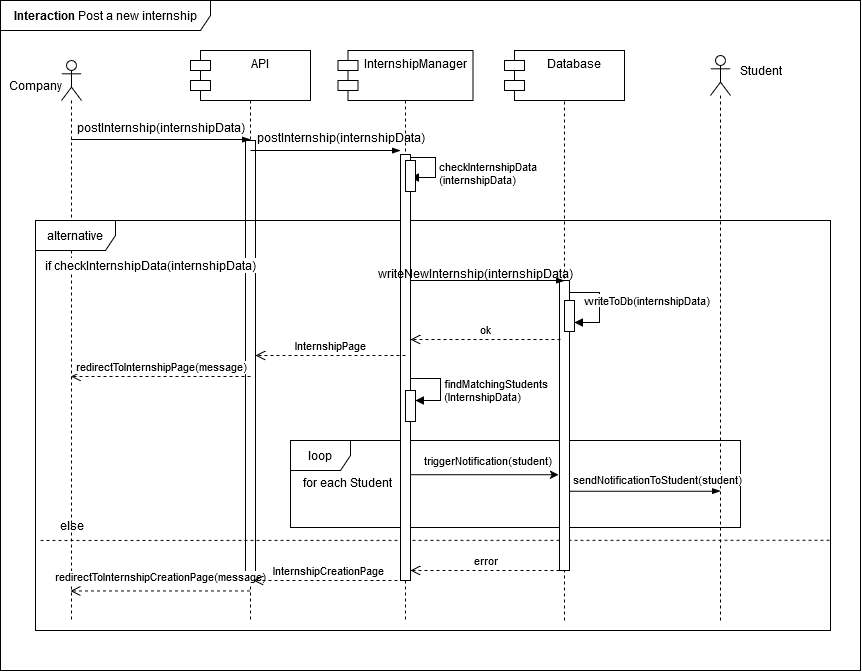

The diagram above was exported from draw.io. Its source (the exported page's mxGraphModel, read from the mxfile embedded in the PNG):
<mxGraphModel dx="1195" dy="1722" grid="1" gridSize="10" guides="1" tooltips="1" connect="1" arrows="1" fold="1" page="1" pageScale="1" pageWidth="850" pageHeight="1100" math="0" shadow="0">
  <root>
    <mxCell id="0" />
    <mxCell id="1" parent="0" />
    <mxCell id="CObYJEAy56xA2G8EUnc1-1" value="API" style="shape=umlLifeline;perimeter=lifelinePerimeter;whiteSpace=wrap;html=1;container=1;dropTarget=0;collapsible=0;recursiveResize=0;outlineConnect=0;portConstraint=eastwest;newEdgeStyle={&quot;edgeStyle&quot;:&quot;elbowEdgeStyle&quot;,&quot;elbow&quot;:&quot;vertical&quot;,&quot;curved&quot;:0,&quot;rounded&quot;:0};" parent="1" vertex="1">
      <mxGeometry x="260" y="40" width="100" height="560" as="geometry" />
    </mxCell>
    <mxCell id="vXKSp53bt_YOnUHlEbE3-1" value="" style="html=1;points=[[0,0,0,0,5],[0,1,0,0,-5],[1,0,0,0,5],[1,1,0,0,-5]];perimeter=orthogonalPerimeter;outlineConnect=0;targetShapes=umlLifeline;portConstraint=eastwest;newEdgeStyle={&quot;curved&quot;:0,&quot;rounded&quot;:0};" parent="CObYJEAy56xA2G8EUnc1-1" vertex="1">
      <mxGeometry x="45" y="80" width="10" height="440" as="geometry" />
    </mxCell>
    <mxCell id="CObYJEAy56xA2G8EUnc1-6" value="" style="shape=umlLifeline;perimeter=lifelinePerimeter;whiteSpace=wrap;html=1;container=1;dropTarget=0;collapsible=0;recursiveResize=0;outlineConnect=0;portConstraint=eastwest;newEdgeStyle={&quot;curved&quot;:0,&quot;rounded&quot;:0};participant=umlActor;" parent="1" vertex="1">
      <mxGeometry x="121" y="40" width="20" height="560" as="geometry" />
    </mxCell>
    <mxCell id="CObYJEAy56xA2G8EUnc1-7" value="Company" style="text;html=1;align=center;verticalAlign=middle;resizable=0;points=[];autosize=1;strokeColor=none;fillColor=none;" parent="1" vertex="1">
      <mxGeometry x="60" y="50" width="70" height="30" as="geometry" />
    </mxCell>
    <mxCell id="CObYJEAy56xA2G8EUnc1-9" value="postInternship(internshipData)" style="text;html=1;align=center;verticalAlign=middle;resizable=0;points=[];autosize=1;strokeColor=none;fillColor=none;" parent="1" vertex="1">
      <mxGeometry x="130" y="92" width="180" height="30" as="geometry" />
    </mxCell>
    <mxCell id="CObYJEAy56xA2G8EUnc1-14" value="alternative" style="shape=umlFrame;whiteSpace=wrap;html=1;pointerEvents=0;width=80;height=30;" parent="1" vertex="1">
      <mxGeometry x="95" y="200" width="795" height="410" as="geometry" />
    </mxCell>
    <mxCell id="CObYJEAy56xA2G8EUnc1-15" value="&lt;b&gt;Interaction&lt;/b&gt; Post a new internship" style="shape=umlFrame;whiteSpace=wrap;html=1;pointerEvents=0;width=210;height=30;" parent="1" vertex="1">
      <mxGeometry x="60" y="-20" width="860" height="670" as="geometry" />
    </mxCell>
    <mxCell id="CObYJEAy56xA2G8EUnc1-17" value="" style="endArrow=none;dashed=1;html=1;rounded=0;exitX=0.014;exitY=0.49;exitDx=0;exitDy=0;exitPerimeter=0;entryX=1;entryY=0.78;entryDx=0;entryDy=0;entryPerimeter=0;" parent="1" target="CObYJEAy56xA2G8EUnc1-14" edge="1">
      <mxGeometry width="50" height="50" relative="1" as="geometry">
        <mxPoint x="99.99999999999996" y="520" as="sourcePoint" />
        <mxPoint x="452.7999999999999" y="521" as="targetPoint" />
      </mxGeometry>
    </mxCell>
    <mxCell id="CObYJEAy56xA2G8EUnc1-19" value="else" style="text;html=1;align=center;verticalAlign=middle;resizable=0;points=[];autosize=1;strokeColor=none;fillColor=none;" parent="1" vertex="1">
      <mxGeometry x="106" y="490" width="50" height="30" as="geometry" />
    </mxCell>
    <mxCell id="CObYJEAy56xA2G8EUnc1-20" value="if checkInternshipData(internshipData)" style="text;html=1;align=center;verticalAlign=middle;resizable=0;points=[];autosize=1;strokeColor=none;fillColor=none;labelBackgroundColor=default;" parent="1" vertex="1">
      <mxGeometry x="95" y="230" width="230" height="30" as="geometry" />
    </mxCell>
    <mxCell id="CObYJEAy56xA2G8EUnc1-23" value="redirectToInternshipPage(message)" style="html=1;verticalAlign=bottom;endArrow=open;dashed=1;endSize=8;curved=0;rounded=0;" parent="1" edge="1">
      <mxGeometry x="-0.0028" relative="1" as="geometry">
        <mxPoint x="310" y="356" as="sourcePoint" />
        <mxPoint x="130.44736842105272" y="355.9999999999998" as="targetPoint" />
        <mxPoint as="offset" />
      </mxGeometry>
    </mxCell>
    <mxCell id="CObYJEAy56xA2G8EUnc1-24" value="redirectToInternshipCreationPage(message)" style="html=1;verticalAlign=bottom;endArrow=open;dashed=1;endSize=8;curved=0;rounded=0;" parent="1" edge="1">
      <mxGeometry y="-4" relative="1" as="geometry">
        <mxPoint x="309.5" y="570.43" as="sourcePoint" />
        <mxPoint x="130" y="570.43" as="targetPoint" />
        <mxPoint as="offset" />
      </mxGeometry>
    </mxCell>
    <mxCell id="NZ4PiwcvvcB-_aY-qffc-1" value="loop" style="shape=umlFrame;whiteSpace=wrap;html=1;pointerEvents=0;" parent="1" vertex="1">
      <mxGeometry x="350" y="420" width="450" height="87" as="geometry" />
    </mxCell>
    <mxCell id="NZ4PiwcvvcB-_aY-qffc-2" value="" style="shape=umlLifeline;perimeter=lifelinePerimeter;whiteSpace=wrap;html=1;container=1;dropTarget=0;collapsible=0;recursiveResize=0;outlineConnect=0;portConstraint=eastwest;newEdgeStyle={&quot;curved&quot;:0,&quot;rounded&quot;:0};participant=umlActor;" parent="1" vertex="1">
      <mxGeometry x="770" y="35" width="20" height="565" as="geometry" />
    </mxCell>
    <mxCell id="NZ4PiwcvvcB-_aY-qffc-5" value="" style="edgeStyle=elbowEdgeStyle;fontSize=12;html=1;endArrow=blockThin;endFill=1;rounded=0;" parent="1" source="CObYJEAy56xA2G8EUnc1-6" target="YP4vQDsvqG0cvO2UIJ0I-17" edge="1">
      <mxGeometry width="160" relative="1" as="geometry">
        <mxPoint x="130" y="115" as="sourcePoint" />
        <mxPoint x="301.0799999999999" y="118.99000000000001" as="targetPoint" />
        <Array as="points">
          <mxPoint x="160" y="119" />
        </Array>
      </mxGeometry>
    </mxCell>
    <mxCell id="NZ4PiwcvvcB-_aY-qffc-13" value="Student" style="text;html=1;align=center;verticalAlign=middle;resizable=0;points=[];autosize=1;strokeColor=none;fillColor=none;" parent="1" vertex="1">
      <mxGeometry x="790" y="35" width="60" height="30" as="geometry" />
    </mxCell>
    <mxCell id="YP4vQDsvqG0cvO2UIJ0I-2" value="S&amp;amp;C" style="shape=umlLifeline;perimeter=lifelinePerimeter;whiteSpace=wrap;html=1;container=1;dropTarget=0;collapsible=0;recursiveResize=0;outlineConnect=0;portConstraint=eastwest;newEdgeStyle={&quot;edgeStyle&quot;:&quot;elbowEdgeStyle&quot;,&quot;elbow&quot;:&quot;vertical&quot;,&quot;curved&quot;:0,&quot;rounded&quot;:0};" parent="1" vertex="1">
      <mxGeometry x="415" y="40" width="100" height="560" as="geometry" />
    </mxCell>
    <mxCell id="YP4vQDsvqG0cvO2UIJ0I-3" value="" style="html=1;points=[[0,0,0,0,5],[0,1,0,0,-5],[1,0,0,0,5],[1,1,0,0,-5]];perimeter=orthogonalPerimeter;outlineConnect=0;targetShapes=umlLifeline;portConstraint=eastwest;newEdgeStyle={&quot;curved&quot;:0,&quot;rounded&quot;:0};" parent="YP4vQDsvqG0cvO2UIJ0I-2" vertex="1">
      <mxGeometry x="45" y="94" width="10" height="426" as="geometry" />
    </mxCell>
    <mxCell id="YP4vQDsvqG0cvO2UIJ0I-4" value="checkInternshipData&lt;div&gt;(internshipData)&lt;/div&gt;" style="html=1;align=left;spacingLeft=2;endArrow=block;rounded=0;edgeStyle=orthogonalEdgeStyle;curved=0;rounded=0;" parent="YP4vQDsvqG0cvO2UIJ0I-2" edge="1">
      <mxGeometry x="0.176" relative="1" as="geometry">
        <mxPoint x="55" y="97" as="sourcePoint" />
        <Array as="points">
          <mxPoint x="80" y="97" />
          <mxPoint x="80" y="117" />
        </Array>
        <mxPoint as="offset" />
        <mxPoint x="55.000000000000114" y="116.99999999999994" as="targetPoint" />
      </mxGeometry>
    </mxCell>
    <mxCell id="YP4vQDsvqG0cvO2UIJ0I-5" value="" style="html=1;points=[[0,0,0,0,5],[0,1,0,0,-5],[1,0,0,0,5],[1,1,0,0,-5]];perimeter=orthogonalPerimeter;outlineConnect=0;targetShapes=umlLifeline;portConstraint=eastwest;newEdgeStyle={&quot;curved&quot;:0,&quot;rounded&quot;:0};" parent="YP4vQDsvqG0cvO2UIJ0I-2" vertex="1">
      <mxGeometry x="50" y="330" width="10" height="31" as="geometry" />
    </mxCell>
    <mxCell id="YP4vQDsvqG0cvO2UIJ0I-18" value="" style="html=1;points=[[0,0,0,0,5],[0,1,0,0,-5],[1,0,0,0,5],[1,1,0,0,-5]];perimeter=orthogonalPerimeter;outlineConnect=0;targetShapes=umlLifeline;portConstraint=eastwest;newEdgeStyle={&quot;curved&quot;:0,&quot;rounded&quot;:0};" parent="YP4vQDsvqG0cvO2UIJ0I-2" vertex="1">
      <mxGeometry x="50" y="100" width="10" height="31" as="geometry" />
    </mxCell>
    <mxCell id="NZ4PiwcvvcB-_aY-qffc-10" value="" style="html=1;points=[[0,0,0,0,5],[0,1,0,0,-5],[1,0,0,0,5],[1,1,0,0,-5]];perimeter=orthogonalPerimeter;outlineConnect=0;targetShapes=umlLifeline;portConstraint=eastwest;newEdgeStyle={&quot;curved&quot;:0,&quot;rounded&quot;:0};" parent="YP4vQDsvqG0cvO2UIJ0I-2" vertex="1">
      <mxGeometry x="50" y="330" width="10" height="31" as="geometry" />
    </mxCell>
    <mxCell id="NZ4PiwcvvcB-_aY-qffc-11" value="findMatchingStudents&lt;div&gt;(InternshipData)&lt;/div&gt;" style="html=1;align=left;spacingLeft=2;endArrow=block;rounded=0;edgeStyle=orthogonalEdgeStyle;curved=0;rounded=0;" parent="YP4vQDsvqG0cvO2UIJ0I-2" edge="1">
      <mxGeometry x="0.1765" relative="1" as="geometry">
        <mxPoint x="55" y="310" as="sourcePoint" />
        <Array as="points">
          <mxPoint x="55" y="318" />
          <mxPoint x="85" y="318" />
          <mxPoint x="85" y="340" />
        </Array>
        <mxPoint x="60" y="340" as="targetPoint" />
        <mxPoint as="offset" />
      </mxGeometry>
    </mxCell>
    <mxCell id="YP4vQDsvqG0cvO2UIJ0I-6" value="S&amp;amp;C" style="shape=umlLifeline;perimeter=lifelinePerimeter;whiteSpace=wrap;html=1;container=1;dropTarget=0;collapsible=0;recursiveResize=0;outlineConnect=0;portConstraint=eastwest;newEdgeStyle={&quot;edgeStyle&quot;:&quot;elbowEdgeStyle&quot;,&quot;elbow&quot;:&quot;vertical&quot;,&quot;curved&quot;:0,&quot;rounded&quot;:0};" parent="1" vertex="1">
      <mxGeometry x="574" y="35" width="100" height="565" as="geometry" />
    </mxCell>
    <mxCell id="YP4vQDsvqG0cvO2UIJ0I-7" value="" style="html=1;points=[[0,0,0,0,5],[0,1,0,0,-5],[1,0,0,0,5],[1,1,0,0,-5]];perimeter=orthogonalPerimeter;outlineConnect=0;targetShapes=umlLifeline;portConstraint=eastwest;newEdgeStyle={&quot;curved&quot;:0,&quot;rounded&quot;:0};" parent="YP4vQDsvqG0cvO2UIJ0I-6" vertex="1">
      <mxGeometry x="45" y="225" width="10" height="290" as="geometry" />
    </mxCell>
    <mxCell id="CObYJEAy56xA2G8EUnc1-21" value="" style="html=1;points=[[0,0,0,0,5],[0,1,0,0,-5],[1,0,0,0,5],[1,1,0,0,-5]];perimeter=orthogonalPerimeter;outlineConnect=0;targetShapes=umlLifeline;portConstraint=eastwest;newEdgeStyle={&quot;curved&quot;:0,&quot;rounded&quot;:0};direction=west;" parent="YP4vQDsvqG0cvO2UIJ0I-6" vertex="1">
      <mxGeometry x="50" y="245" width="10" height="31" as="geometry" />
    </mxCell>
    <mxCell id="CObYJEAy56xA2G8EUnc1-22" value="writeToDb(internshipData)" style="html=1;align=left;spacingLeft=2;endArrow=block;rounded=0;edgeStyle=orthogonalEdgeStyle;curved=0;rounded=0;" parent="YP4vQDsvqG0cvO2UIJ0I-6" edge="1">
      <mxGeometry x="-0.7412" y="-8" relative="1" as="geometry">
        <mxPoint x="55" y="237" as="sourcePoint" />
        <Array as="points">
          <mxPoint x="85" y="267" />
        </Array>
        <mxPoint x="60" y="267.00000000000006" as="targetPoint" />
        <mxPoint as="offset" />
      </mxGeometry>
    </mxCell>
    <mxCell id="YP4vQDsvqG0cvO2UIJ0I-10" value="API" style="shape=module;align=left;spacingLeft=20;align=center;verticalAlign=top;whiteSpace=wrap;html=1;" parent="1" vertex="1">
      <mxGeometry x="250" y="30" width="120" height="50" as="geometry" />
    </mxCell>
    <mxCell id="YP4vQDsvqG0cvO2UIJ0I-11" value="InternshipManager" style="shape=module;align=left;spacingLeft=20;align=center;verticalAlign=top;whiteSpace=wrap;html=1;" parent="1" vertex="1">
      <mxGeometry x="397.5" y="30" width="135" height="50" as="geometry" />
    </mxCell>
    <mxCell id="YP4vQDsvqG0cvO2UIJ0I-12" value="" style="edgeStyle=elbowEdgeStyle;fontSize=12;html=1;endArrow=blockThin;endFill=1;rounded=0;" parent="1" edge="1">
      <mxGeometry width="160" relative="1" as="geometry">
        <mxPoint x="310" y="130" as="sourcePoint" />
        <mxPoint x="460" y="130" as="targetPoint" />
        <Array as="points">
          <mxPoint x="460" y="130" />
        </Array>
      </mxGeometry>
    </mxCell>
    <mxCell id="YP4vQDsvqG0cvO2UIJ0I-13" value="" style="edgeStyle=elbowEdgeStyle;fontSize=12;html=1;endArrow=blockThin;endFill=1;rounded=0;exitX=0.006;exitY=0.729;exitDx=0;exitDy=0;exitPerimeter=0;" parent="1" edge="1">
      <mxGeometry width="160" relative="1" as="geometry">
        <mxPoint x="470.0000000000001" y="260" as="sourcePoint" />
        <mxPoint x="624.22" y="260.13" as="targetPoint" />
        <Array as="points">
          <mxPoint x="614.22" y="260.13" />
        </Array>
      </mxGeometry>
    </mxCell>
    <mxCell id="YP4vQDsvqG0cvO2UIJ0I-14" value="Database" style="shape=module;align=left;spacingLeft=20;align=center;verticalAlign=top;whiteSpace=wrap;html=1;" parent="1" vertex="1">
      <mxGeometry x="564" y="30" width="120" height="50" as="geometry" />
    </mxCell>
    <mxCell id="YP4vQDsvqG0cvO2UIJ0I-16" value="" style="edgeStyle=elbowEdgeStyle;fontSize=12;html=1;endArrow=blockThin;endFill=1;rounded=0;" parent="1" edge="1">
      <mxGeometry width="160" relative="1" as="geometry">
        <mxPoint x="630" y="470.64" as="sourcePoint" />
        <mxPoint x="780" y="470.64" as="targetPoint" />
        <Array as="points">
          <mxPoint x="770" y="470.64" />
        </Array>
      </mxGeometry>
    </mxCell>
    <mxCell id="YP4vQDsvqG0cvO2UIJ0I-17" value="postInternship(internshipData)" style="text;html=1;align=center;verticalAlign=middle;resizable=0;points=[];autosize=1;strokeColor=none;fillColor=none;" parent="1" vertex="1">
      <mxGeometry x="310" y="102" width="180" height="30" as="geometry" />
    </mxCell>
    <mxCell id="YP4vQDsvqG0cvO2UIJ0I-23" value="writeNewInternship(internshipData)" style="text;html=1;align=center;verticalAlign=middle;resizable=0;points=[];autosize=1;strokeColor=none;fillColor=none;" parent="1" vertex="1">
      <mxGeometry x="425" y="238" width="220" height="30" as="geometry" />
    </mxCell>
    <mxCell id="YP4vQDsvqG0cvO2UIJ0I-24" value="&lt;span style=&quot;font-size: 11px; background-color: rgb(255, 255, 255);&quot;&gt;sendNotificationToStudent(student)&lt;/span&gt;" style="text;html=1;align=center;verticalAlign=middle;resizable=0;points=[];autosize=1;strokeColor=none;fillColor=none;" parent="1" vertex="1">
      <mxGeometry x="622" y="444" width="190" height="30" as="geometry" />
    </mxCell>
    <mxCell id="YP4vQDsvqG0cvO2UIJ0I-25" value="ok" style="html=1;verticalAlign=bottom;endArrow=open;dashed=1;endSize=8;curved=0;rounded=0;" parent="1" edge="1">
      <mxGeometry x="-0.0028" relative="1" as="geometry">
        <mxPoint x="620" y="319" as="sourcePoint" />
        <mxPoint x="470" y="319" as="targetPoint" />
        <mxPoint as="offset" />
      </mxGeometry>
    </mxCell>
    <mxCell id="YP4vQDsvqG0cvO2UIJ0I-26" value="InternshipPage" style="html=1;verticalAlign=bottom;endArrow=open;dashed=1;endSize=8;curved=0;rounded=0;" parent="1" edge="1">
      <mxGeometry x="-0.0028" relative="1" as="geometry">
        <mxPoint x="465" y="335" as="sourcePoint" />
        <mxPoint x="315" y="335" as="targetPoint" />
        <mxPoint as="offset" />
      </mxGeometry>
    </mxCell>
    <mxCell id="YP4vQDsvqG0cvO2UIJ0I-27" value="InternshipCreationPage" style="html=1;verticalAlign=bottom;endArrow=open;dashed=1;endSize=8;curved=0;rounded=0;" parent="1" edge="1">
      <mxGeometry x="-0.0028" relative="1" as="geometry">
        <mxPoint x="463" y="560" as="sourcePoint" />
        <mxPoint x="313" y="560" as="targetPoint" />
        <mxPoint as="offset" />
      </mxGeometry>
    </mxCell>
    <mxCell id="YP4vQDsvqG0cvO2UIJ0I-28" value="error" style="html=1;verticalAlign=bottom;endArrow=open;dashed=1;endSize=8;curved=0;rounded=0;" parent="1" edge="1">
      <mxGeometry x="-0.0028" relative="1" as="geometry">
        <mxPoint x="619" y="550" as="sourcePoint" />
        <mxPoint x="470" y="550" as="targetPoint" />
        <mxPoint as="offset" />
      </mxGeometry>
    </mxCell>
    <mxCell id="NZ4PiwcvvcB-_aY-qffc-12" value="for each Student" style="text;whiteSpace=wrap;html=1;" parent="1" vertex="1">
      <mxGeometry x="361" y="448.5" width="100" height="30" as="geometry" />
    </mxCell>
    <mxCell id="YP4vQDsvqG0cvO2UIJ0I-29" value="&lt;span style=&quot;font-size: 11px; background-color: rgb(255, 255, 255);&quot;&gt;triggerNotification(student)&lt;/span&gt;" style="text;html=1;align=center;verticalAlign=middle;resizable=0;points=[];autosize=1;strokeColor=none;fillColor=none;" parent="1" vertex="1">
      <mxGeometry x="472" y="425" width="150" height="30" as="geometry" />
    </mxCell>
    <mxCell id="YP4vQDsvqG0cvO2UIJ0I-30" value="" style="endArrow=classic;html=1;rounded=0;entryX=1.02;entryY=1.141;entryDx=0;entryDy=0;entryPerimeter=0;" parent="1" edge="1">
      <mxGeometry width="50" height="50" relative="1" as="geometry">
        <mxPoint x="470.3888888888889" y="454.23" as="sourcePoint" />
        <mxPoint x="618.2" y="454.23" as="targetPoint" />
      </mxGeometry>
    </mxCell>
  </root>
</mxGraphModel>